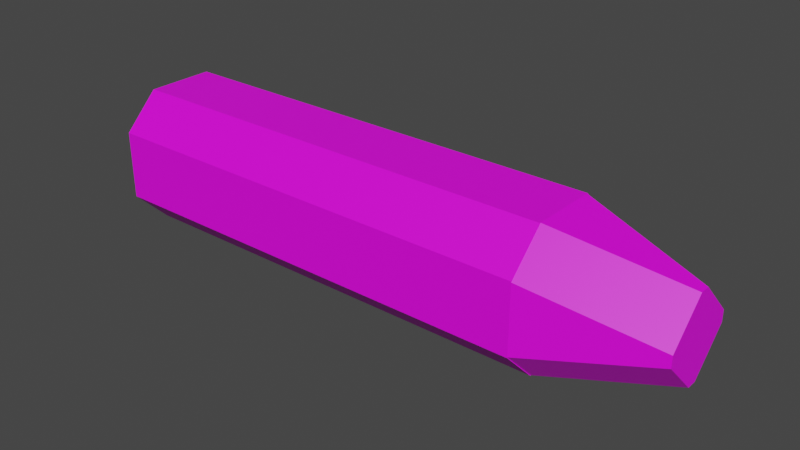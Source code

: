 # Source: 357_Magnum.blend  (saved by Blender 3.5.10; exported with 4.5.12 LTS)
import bpy
from mathutils import Matrix  # noqa: F401  (used for matrix-valued properties, if any)

bpy.ops.wm.read_factory_settings(use_empty=True)
scene = bpy.context.scene
scene.name = 'Scene'

# ---- collections
col_collection = bpy.data.collections.new('Collection'); scene.collection.children.link(col_collection)

# ---- images (referenced by path relative to the original .blend; pixels are not part of the script)
import os
ASSET_DIR = os.environ.get("B2B_ASSET_DIR", "")  # directory of the original .blend (textures are referenced by path, not embedded)
HERE = os.path.dirname(os.path.abspath(__file__))  # packed textures are extracted next to this script under _unpacked/

def load_image(name, relpath, width, height, colorspace="sRGB"):
    """Load a texture the original file referenced (path relative to the .blend, or extracted next to this script)."""
    p = next((c for c in (os.path.join(HERE, relpath), os.path.join(ASSET_DIR, relpath)) if relpath and os.path.exists(c)), "")
    if p:
        img = bpy.data.images.load(p, check_existing=True)
        img.name = name
    else:  # same state as the original file: an image datablock whose file is absent (Cycles renders it pink)
        img = bpy.data.images.new(name, width, height)
        img.source = "FILE"
        img.filepath = "//" + (relpath or name)
    img.colorspace_settings.name = colorspace
    return img
img_357_magnum_texture_png = load_image('357 Magnum Texture.png', '357 Magnum Texture.png', 1024, 1024, 'sRGB')

# ---- materials (node trees are filled in below, after node groups)
mat_material_001 = bpy.data.materials.new('Material.001')
mat_material_001.use_transparent_shadow = False

# ---- material node trees
mat_material_001.use_nodes = True; mat_material_001.node_tree.nodes.clear()
_N = mat_material_001.node_tree.nodes; _L = mat_material_001.node_tree.links
n0 = _N.new('ShaderNodeBsdfPrincipled'); n0.name = 'Principled BSDF'; n0.location = (10, 300)
n0.distribution = 'GGX'
n0.subsurface_method = 'RANDOM_WALK_SKIN'
n0.inputs[3].default_value = 1.45
n0.inputs[27].default_value = (0.0, 0.0, 0.0, 1.0)
n0.inputs[28].default_value = 1.0
n1 = _N.new('ShaderNodeOutputMaterial'); n1.name = 'Material Output'; n1.location = (300, 300)
n2 = _N.new('ShaderNodeTexImage'); n2.name = 'Image Texture'; n2.location = (-280, 280)
n2.image = img_357_magnum_texture_png
n2.interpolation = 'Closest'
_L.new(n0.outputs[0], n1.inputs[0])
_L.new(n2.outputs[0], n0.inputs[0])
n1.is_active_output = True

# ---- world
world_world = bpy.data.worlds.new('World'); scene.world = world_world
world_world.use_nodes = True; world_world.node_tree.nodes.clear()
_N = world_world.node_tree.nodes; _L = world_world.node_tree.links
n0 = _N.new('ShaderNodeOutputWorld'); n0.name = 'World Output'; n0.location = (300, 300)
n1 = _N.new('ShaderNodeBackground'); n1.name = 'Background'; n1.location = (10, 300)
n1.inputs[0].default_value = (0.05088, 0.05088, 0.05088, 1.0)
_L.new(n1.outputs[0], n0.inputs[0])
n0.is_active_output = True
world_world.color = (0.05088, 0.05088, 0.05088)
world_world.use_sun_shadow = False
world_world.sun_shadow_jitter_overblur = 0.0

# ---- meshes
me_plane = bpy.data.meshes.new('Plane')
me_plane.from_pydata([(-1.744, -0.4433, 0.2188), (-1.744, -0.2186, 0.4435), (1.152, -0.2186, 0.4435), (1.152, -0.4433, 0.2188), (-1.744, 0.2186, 0.4435), (-1.744, 0.4433, 0.2188), (1.152, 0.4433, 0.2188), (1.152, 0.2186, 0.4435), (-1.744, -0.2186, -0.4435), (-1.744, -0.4433, -0.2188), (1.152, -0.4433, -0.2188), (1.152, -0.2186, -0.4435), (-1.744, 0.4433, -0.2188), (-1.744, 0.2186, -0.4435), (1.152, 0.2186, -0.4435), (1.152, 0.4433, -0.2188)], [], [(3, 0, 9, 10), (8, 13, 14, 11), (1, 2, 7, 4), (6, 7, 2, 3, 10, 11, 14, 15), (5, 6, 15, 12), (0, 3, 2, 1), (6, 5, 4, 7), (8, 11, 10, 9), (14, 13, 12, 15), (0, 1, 4, 5, 12, 13, 8, 9)])
_uv = me_plane.uv_layers.new(name='UVMap')
_uv.uv.foreach_set('vector', [0.7259, 0.5638, 0.16, 0.5638, 0.16, 0.4992, 0.7259, 0.4992, 0.16, 0.4992, 0.16, 0.5638, 0.7259, 0.5638, 0.7259, 0.4992, 0.16, 0.4992, 0.7259, 0.4992, 0.7259, 0.5638, 0.16, 0.5638, 0.1342, 0.9271, 0.1342, 0.9603, 0.1342, 0.9603, 0.1342, 0.9271, 0.1342, 0.8625, 0.1342, 0.8293, 0.1342, 0.8293, 0.1342, 0.8625, 0.16, 0.5638, 0.7259, 0.5638, 0.7259, 0.4992, 0.16, 0.4992, 0.16, 0.466, 0.7259, 0.466, 0.7259, 0.4992, 0.16, 0.4992, 0.7259, 0.5638, 0.16, 0.5638, 0.16, 0.5638, 0.7259, 0.5638, 0.16, 0.4992, 0.7259, 0.4992, 0.7259, 0.4992, 0.16, 0.4992, 0.7259, 0.466, 0.16, 0.466, 0.16, 0.4992, 0.7259, 0.4992, 0.04049, 0.1904, -3.45e-05, 0.1488, -3.45e-05, 0.0679, 0.04049, 0.02632, 0.1194, 0.02632, 0.1599, 0.0679, 0.1599, 0.1488, 0.1194, 0.1904])
me_plane.materials.append(mat_material_001)
me_plane.use_mirror_z = True
me_plane.update()
me_plane_002 = bpy.data.meshes.new('Plane.002')
me_plane_002.from_pydata([(1.152, -0.4433, 0.2134), (1.152, -0.2129, 0.4435), (1.152, 0.2129, 0.4435), (1.152, 0.4433, 0.2134), (1.93, -0.03244, 0.2666), (1.93, -0.2628, 0.03646), (1.93, 0.2628, 0.03646), (1.93, 0.03244, 0.2666), (1.152, -0.2129, -0.4435), (1.152, -0.4433, -0.2134), (1.152, 0.4433, -0.2134), (1.152, 0.2129, -0.4435), (1.93, -0.2628, -0.03646), (1.93, -0.03244, -0.2666), (1.93, 0.03244, -0.2666), (1.93, 0.2628, -0.03646)], [], [(5, 0, 9, 12), (11, 14, 13, 8), (3, 6, 15, 10), (6, 7, 4, 5, 12, 13, 14, 15), (0, 5, 4, 1), (6, 3, 2, 7), (8, 13, 12, 9), (14, 11, 10, 15), (2, 1, 4, 7)])
_uv = me_plane_002.uv_layers.new(name='UVMap')
_uv.uv.foreach_set('vector', [0.8758, 0.5369, 0.7259, 0.563, 0.7259, 0.5, 0.8758, 0.5261, 0.7259, 0.563, 0.8758, 0.5363, 0.8758, 0.5267, 0.7259, 0.5, 0.7259, 0.563, 0.8758, 0.5369, 0.8758, 0.5261, 0.7259, 0.5, 0.883, 0.5369, 0.8745, 0.5709, 0.8721, 0.5709, 0.8636, 0.5369, 0.8636, 0.5261, 0.8721, 0.4921, 0.8745, 0.4921, 0.883, 0.5261, 0.735, 0.4676, 0.8758, 0.4927, 0.8758, 0.5267, 0.7259, 0.5, 0.8758, 0.5369, 0.7259, 0.563, 0.7259, 0.563, 0.8758, 0.5363, 0.7259, 0.5, 0.8758, 0.5267, 0.8758, 0.5261, 0.7259, 0.5, 0.8758, 0.4921, 0.7352, 0.4676, 0.7259, 0.5, 0.8758, 0.5261, 0.7259, 0.563, 0.7259, 0.5, 0.8758, 0.5267, 0.8758, 0.5363])
me_plane_002.materials.append(mat_material_001)
me_plane_002.use_mirror_z = True
me_plane_002.update()

# ---- objects
ob_plane = bpy.data.objects.new('Plane', me_plane)
ob_plane_001 = bpy.data.objects.new('Plane.001', me_plane_002)

# ---- transforms, parenting, visibility, modifiers, constraints
ob_plane.location = (0.0, 0.0, 0.0)
ob_plane.use_mesh_mirror_z = True
ob_plane_001.location = (0.0, 0.0, 0.0)
ob_plane_001.use_mesh_mirror_z = True

# ---- collection membership
col_collection.objects.link(ob_plane)
col_collection.objects.link(ob_plane_001)

# ---- scene / render settings (as saved in the file)
scene.frame_start = 1; scene.frame_end = 250; scene.frame_set(1)
scene.render.engine = 'BLENDER_EEVEE_NEXT'
scene.cycles.sampling_pattern = 'TABULATED_SOBOL'
scene.view_settings.view_transform = 'Filmic'
bpy.context.view_layer.update()

# ---- added for rendering (the .blend has no active camera and no usable light): camera, sun
cam_auto = bpy.data.cameras.new('AutoCamera')
cam_auto.lens = 50.0
cam_auto.sensor_width = 36.0
cam_auto.clip_end = 1000.0
ob_auto_camera = bpy.data.objects.new('AutoCamera', cam_auto)
scene.collection.objects.link(ob_auto_camera)
ob_auto_camera.location = (3.68454, -4.30994, 2.8733)
ob_auto_camera.rotation_euler = (1.09748, -7.21219e-08, 0.694738)
scene.camera = ob_auto_camera
light_auto_sun = bpy.data.lights.new('AutoSun', 'SUN')
light_auto_sun.energy = 3.0
light_auto_sun.angle = 0.0523599
ob_auto_sun = bpy.data.objects.new('AutoSun', light_auto_sun)
scene.collection.objects.link(ob_auto_sun)
ob_auto_sun.rotation_euler = (0.872665, 0.174533, 0.523599)
bpy.context.view_layer.update()
